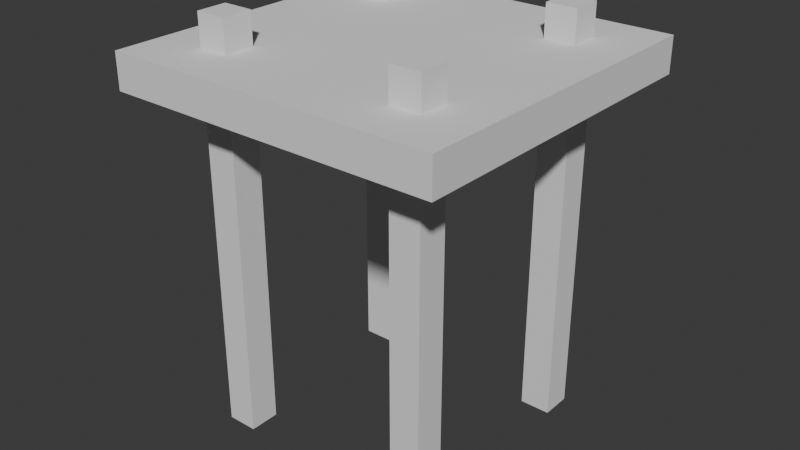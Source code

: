 # Source: Bogenturm.blend  (saved by Blender 4.2.66; exported with 4.5.12 LTS)
import bpy
from mathutils import Matrix  # noqa: F401  (used for matrix-valued properties, if any)

bpy.ops.wm.read_factory_settings(use_empty=True)
scene = bpy.context.scene
scene.name = 'Scene'

# ---- collections
col_collection = bpy.data.collections.new('Collection'); scene.collection.children.link(col_collection)

# ---- world
world_world = bpy.data.worlds.new('World'); scene.world = world_world
world_world.use_nodes = True; world_world.node_tree.nodes.clear()
_N = world_world.node_tree.nodes; _L = world_world.node_tree.links
n0 = _N.new('ShaderNodeOutputWorld'); n0.name = 'World Output'; n0.location = (300, 300)
n1 = _N.new('ShaderNodeBackground'); n1.name = 'Background'; n1.location = (10, 300)
n1.inputs[0].default_value = (0.05088, 0.05088, 0.05088, 1.0)
_L.new(n1.outputs[0], n0.inputs[0])
n0.is_active_output = True
world_world.color = (0.05088, 0.05088, 0.05088)
world_world.sun_shadow_jitter_overblur = 0.0

# ---- meshes
me_cube_002 = bpy.data.meshes.new('Cube.002')
me_cube_002.from_pydata([(5.667, 5.667, 0.0), (5.667, 5.667, 2.0), (5.667, 7.667, 0.0), (5.667, 7.667, 2.0), (7.667, 5.667, 0.0), (7.667, 5.667, 2.0), (7.667, 7.667, 0.0), (7.667, 7.667, 2.0), (-5.667, 5.667, 0.0), (-5.667, 5.667, 2.0), (-5.667, 7.667, 0.0), (-5.667, 7.667, 2.0), (-7.667, 5.667, 0.0), (-7.667, 5.667, 2.0), (-7.667, 7.667, 0.0), (-7.667, 7.667, 2.0), (5.667, -5.667, 0.0), (5.667, -5.667, 2.0), (5.667, -7.667, 0.0), (5.667, -7.667, 2.0), (7.667, -5.667, 0.0), (7.667, -5.667, 2.0), (7.667, -7.667, 0.0), (7.667, -7.667, 2.0), (-5.667, -5.667, 0.0), (-5.667, -5.667, 2.0), (-5.667, -7.667, 0.0), (-5.667, -7.667, 2.0), (-7.667, -5.667, 0.0), (-7.667, -5.667, 2.0), (-7.667, -7.667, 0.0), (-7.667, -7.667, 2.0)], [], [(0, 1, 3, 2), (2, 3, 7, 6), (6, 7, 5, 4), (4, 5, 1, 0), (2, 6, 4, 0), (7, 3, 1, 5), (8, 10, 11, 9), (10, 14, 15, 11), (14, 12, 13, 15), (12, 8, 9, 13), (10, 8, 12, 14), (15, 13, 9, 11), (16, 18, 19, 17), (18, 22, 23, 19), (22, 20, 21, 23), (20, 16, 17, 21), (18, 16, 20, 22), (23, 21, 17, 19), (24, 25, 27, 26), (26, 27, 31, 30), (30, 31, 29, 28), (28, 29, 25, 24), (26, 30, 28, 24), (31, 27, 25, 29)])
_uv = me_cube_002.uv_layers.new(name='UVMap')
_uv.uv.foreach_set('vector', [0.375, 0.0, 0.625, 0.0, 0.625, 0.25, 0.375, 0.25, 0.375, 0.25, 0.625, 0.25, 0.625, 0.5, 0.375, 0.5, 0.375, 0.5, 0.625, 0.5, 0.625, 0.75, 0.375, 0.75, 0.375, 0.75, 0.625, 0.75, 0.625, 1.0, 0.375, 1.0, 0.125, 0.5, 0.375, 0.5, 0.375, 0.75, 0.125, 0.75, 0.625, 0.5, 0.875, 0.5, 0.875, 0.75, 0.625, 0.75, 0.375, 0.0, 0.375, 0.25, 0.625, 0.25, 0.625, 0.0, 0.375, 0.25, 0.375, 0.5, 0.625, 0.5, 0.625, 0.25, 0.375, 0.5, 0.375, 0.75, 0.625, 0.75, 0.625, 0.5, 0.375, 0.75, 0.375, 1.0, 0.625, 1.0, 0.625, 0.75, 0.125, 0.5, 0.125, 0.75, 0.375, 0.75, 0.375, 0.5, 0.625, 0.5, 0.625, 0.75, 0.875, 0.75, 0.875, 0.5, 0.375, 0.0, 0.375, 0.25, 0.625, 0.25, 0.625, 0.0, 0.375, 0.25, 0.375, 0.5, 0.625, 0.5, 0.625, 0.25, 0.375, 0.5, 0.375, 0.75, 0.625, 0.75, 0.625, 0.5, 0.375, 0.75, 0.375, 1.0, 0.625, 1.0, 0.625, 0.75, 0.125, 0.5, 0.125, 0.75, 0.375, 0.75, 0.375, 0.5, 0.625, 0.5, 0.625, 0.75, 0.875, 0.75, 0.875, 0.5, 0.375, 0.0, 0.625, 0.0, 0.625, 0.25, 0.375, 0.25, 0.375, 0.25, 0.625, 0.25, 0.625, 0.5, 0.375, 0.5, 0.375, 0.5, 0.625, 0.5, 0.625, 0.75, 0.375, 0.75, 0.375, 0.75, 0.625, 0.75, 0.625, 1.0, 0.375, 1.0, 0.125, 0.5, 0.375, 0.5, 0.375, 0.75, 0.125, 0.75, 0.625, 0.5, 0.875, 0.5, 0.875, 0.75, 0.625, 0.75])
me_cube_002.update()
me_cube_003 = bpy.data.meshes.new('Cube.003')
me_cube_003.from_pydata([(-1.0, -1.0, -1.0), (-1.0, -1.0, 1.0), (-1.0, 1.0, -1.0), (-1.0, 1.0, 1.0), (1.0, -1.0, -1.0), (1.0, -1.0, 1.0), (1.0, 1.0, -1.0), (1.0, 1.0, 1.0)], [], [(0, 1, 3, 2), (2, 3, 7, 6), (6, 7, 5, 4), (4, 5, 1, 0), (2, 6, 4, 0), (7, 3, 1, 5)])
_uv = me_cube_003.uv_layers.new(name='UVMap')
_uv.uv.foreach_set('vector', [0.375, 0.0, 0.625, 0.0, 0.625, 0.25, 0.375, 0.25, 0.375, 0.25, 0.625, 0.25, 0.625, 0.5, 0.375, 0.5, 0.375, 0.5, 0.625, 0.5, 0.625, 0.75, 0.375, 0.75, 0.375, 0.75, 0.625, 0.75, 0.625, 1.0, 0.375, 1.0, 0.125, 0.5, 0.375, 0.5, 0.375, 0.75, 0.125, 0.75, 0.625, 0.5, 0.875, 0.5, 0.875, 0.75, 0.625, 0.75])
me_cube_003.update()

# ---- objects
ob_st_tzen__col = bpy.data.objects.new('Stützen -col', me_cube_002)
ob_plattform__col = bpy.data.objects.new('Plattform -col', me_cube_003)

# ---- transforms, parenting, visibility, modifiers, constraints
ob_st_tzen__col.location = (0.0, 0.0, 0.0)
ob_st_tzen__col.scale = (0.3, 0.3, 4.0)
ob_plattform__col.location = (0.0, 0.0, 7.031)
ob_plattform__col.scale = (3.266, 3.266, 0.3467)

# ---- collection membership
col_collection.objects.link(ob_st_tzen__col)
col_collection.objects.link(ob_plattform__col)

# ---- scene / render settings (as saved in the file)
scene.frame_start = 1; scene.frame_end = 250; scene.frame_set(1)
scene.render.engine = 'BLENDER_EEVEE_NEXT'
bpy.context.view_layer.update()

# ---- added for rendering (the .blend has no active camera and no usable light): camera, sun
cam_auto = bpy.data.cameras.new('AutoCamera')
cam_auto.lens = 50.0
cam_auto.sensor_width = 36.0
cam_auto.clip_end = 1000.0
ob_auto_camera = bpy.data.objects.new('AutoCamera', cam_auto)
scene.collection.objects.link(ob_auto_camera)
ob_auto_camera.location = (11.3072, -13.5687, 13.0458)
ob_auto_camera.rotation_euler = (1.09748, -7.21219e-08, 0.694738)
scene.camera = ob_auto_camera
light_auto_sun = bpy.data.lights.new('AutoSun', 'SUN')
light_auto_sun.energy = 3.0
light_auto_sun.angle = 0.0523599
ob_auto_sun = bpy.data.objects.new('AutoSun', light_auto_sun)
scene.collection.objects.link(ob_auto_sun)
ob_auto_sun.rotation_euler = (0.872665, 0.174533, 0.523599)
bpy.context.view_layer.update()
